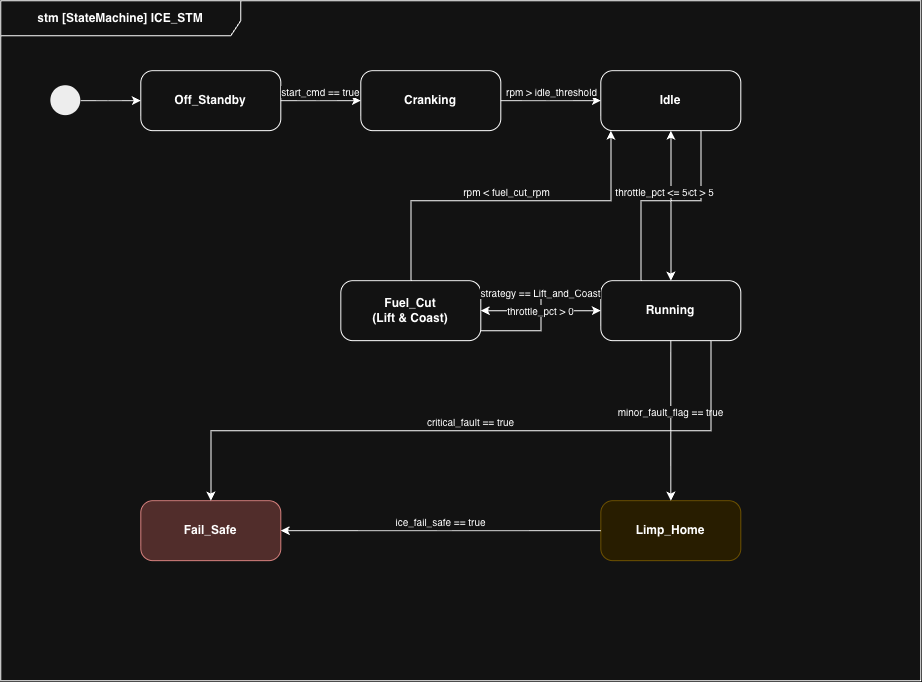

The diagram above was exported from draw.io. Its source (the exported page's mxGraphModel, read from the mxfile embedded in the PNG):
<mxGraphModel dx="1285" dy="746" grid="0" gridSize="10" guides="1" tooltips="1" connect="1" arrows="1" fold="1" page="0" pageScale="1" pageWidth="1169" pageHeight="827" math="0" shadow="0">
  <root>
    <mxCell id="0" />
    <mxCell id="1" parent="0" />
    <mxCell id="frame_stm" parent="1" style="shape=umlFrame;whiteSpace=wrap;html=1;pointerEvents=0;width=240;height=35;fontStyle=1;" value="stm [StateMachine] ICE_STM" vertex="1">
      <mxGeometry height="680" width="920" x="40" y="40" as="geometry" />
    </mxCell>
    <mxCell id="state_initial" parent="1" style="shape=ellipse;fillColor=#000000;strokeColor=none;html=1;" value="" vertex="1">
      <mxGeometry height="30" width="30" x="90" y="125" as="geometry" />
    </mxCell>
    <mxCell id="state_standby" parent="1" style="rounded=1;whiteSpace=wrap;html=1;arcSize=20;fontStyle=1;" value="Off_Standby" vertex="1">
      <mxGeometry height="60" width="140" x="180" y="110" as="geometry" />
    </mxCell>
    <mxCell id="state_cranking" parent="1" style="rounded=1;whiteSpace=wrap;html=1;arcSize=20;fontStyle=1;" value="Cranking" vertex="1">
      <mxGeometry height="60" width="140" x="400" y="110" as="geometry" />
    </mxCell>
    <mxCell id="state_idle" parent="1" style="rounded=1;whiteSpace=wrap;html=1;arcSize=20;fontStyle=1;" value="Idle" vertex="1">
      <mxGeometry height="60" width="140" x="640" y="110" as="geometry" />
    </mxCell>
    <mxCell id="state_running" parent="1" style="rounded=1;whiteSpace=wrap;html=1;arcSize=20;fontStyle=1;" value="Running" vertex="1">
      <mxGeometry height="60" width="140" x="640" y="320" as="geometry" />
    </mxCell>
    <mxCell id="state_fuelcut" parent="1" style="rounded=1;whiteSpace=wrap;html=1;arcSize=20;fontStyle=1;" value="Fuel_Cut&#10;(Lift &amp; Coast)" vertex="1">
      <mxGeometry height="60" width="140" x="380" y="320" as="geometry" />
    </mxCell>
    <mxCell id="state_limp" parent="1" style="rounded=1;whiteSpace=wrap;html=1;arcSize=20;fontStyle=1;fillColor=#fff2cc;strokeColor=#d6b656;" value="Limp_Home" vertex="1">
      <mxGeometry height="60" width="140" x="640" y="540" as="geometry" />
    </mxCell>
    <mxCell id="state_failsafe" parent="1" style="rounded=1;whiteSpace=wrap;html=1;arcSize=20;fontStyle=1;fillColor=#f8cecc;strokeColor=#b85450;" value="Fail_Safe" vertex="1">
      <mxGeometry height="60" width="140" x="180" y="540" as="geometry" />
    </mxCell>
    <mxCell id="trans_init" edge="1" parent="1" source="state_initial" style="edgeStyle=orthogonalEdgeStyle;rounded=0;html=1;" target="state_standby">
      <mxGeometry relative="1" as="geometry" />
    </mxCell>
    <mxCell id="trans_start" edge="1" parent="1" source="state_standby" style="edgeStyle=orthogonalEdgeStyle;rounded=0;html=1;fontFamily=Helvetica;fontSize=10;verticalAlign=bottom;" target="state_cranking" value="start_cmd == true">
      <mxGeometry relative="1" as="geometry" />
    </mxCell>
    <mxCell id="trans_crank" edge="1" parent="1" source="state_cranking" style="edgeStyle=orthogonalEdgeStyle;rounded=0;html=1;fontFamily=Helvetica;fontSize=10;verticalAlign=bottom;" target="state_idle" value="rpm &gt; idle_threshold">
      <mxGeometry relative="1" as="geometry" />
    </mxCell>
    <mxCell id="trans_accel" edge="1" parent="1" source="state_idle" style="edgeStyle=orthogonalEdgeStyle;rounded=0;html=1;fontFamily=Helvetica;fontSize=10;verticalAlign=bottom;" target="state_running" value="throttle_pct &gt; 5">
      <mxGeometry relative="1" as="geometry">
        <Array as="points">
          <mxPoint x="740" y="240" />
        </Array>
      </mxGeometry>
    </mxCell>
    <mxCell id="trans_decel" edge="1" parent="1" source="state_running" style="edgeStyle=orthogonalEdgeStyle;rounded=0;html=1;fontFamily=Helvetica;fontSize=10;verticalAlign=bottom;" target="state_idle" value="throttle_pct &lt;= 5">
      <mxGeometry relative="1" as="geometry">
        <Array as="points">
          <mxPoint x="680" y="240" />
        </Array>
      </mxGeometry>
    </mxCell>
    <mxCell id="trans_coast" edge="1" parent="1" source="state_running" style="edgeStyle=orthogonalEdgeStyle;rounded=0;html=1;fontFamily=Helvetica;fontSize=10;verticalAlign=bottom;" target="state_fuelcut" value="strategy == Lift_and_Coast">
      <mxGeometry relative="1" as="geometry">
        <Array as="points">
          <mxPoint x="580" y="330" />
        </Array>
      </mxGeometry>
    </mxCell>
    <mxCell id="trans_reaccel" edge="1" parent="1" source="state_fuelcut" style="edgeStyle=orthogonalEdgeStyle;rounded=0;html=1;fontFamily=Helvetica;fontSize=10;verticalAlign=bottom;" target="state_running" value="throttle_pct &gt; 0">
      <mxGeometry relative="1" as="geometry">
        <Array as="points">
          <mxPoint x="580" y="370" />
        </Array>
      </mxGeometry>
    </mxCell>
    <mxCell id="trans_idle_ret" edge="1" parent="1" source="state_fuelcut" style="edgeStyle=orthogonalEdgeStyle;rounded=0;html=1;fontFamily=Helvetica;fontSize=10;verticalAlign=bottom;" target="state_idle" value="rpm &lt; fuel_cut_rpm">
      <mxGeometry relative="1" as="geometry">
        <Array as="points">
          <mxPoint x="450" y="240" />
          <mxPoint x="650" y="240" />
        </Array>
      </mxGeometry>
    </mxCell>
    <mxCell id="trans_limp" edge="1" parent="1" source="state_running" style="edgeStyle=orthogonalEdgeStyle;rounded=0;html=1;fontFamily=Helvetica;fontSize=10;verticalAlign=bottom;" target="state_limp" value="minor_fault_flag == true">
      <mxGeometry relative="1" as="geometry" />
    </mxCell>
    <mxCell id="trans_failsafe1" edge="1" parent="1" source="state_limp" style="edgeStyle=orthogonalEdgeStyle;rounded=0;html=1;fontFamily=Helvetica;fontSize=10;verticalAlign=bottom;" target="state_failsafe" value="ice_fail_safe == true">
      <mxGeometry relative="1" as="geometry" />
    </mxCell>
    <mxCell id="trans_failsafe2" edge="1" parent="1" source="state_running" style="edgeStyle=orthogonalEdgeStyle;rounded=0;html=1;fontFamily=Helvetica;fontSize=10;verticalAlign=bottom;" target="state_failsafe" value="critical_fault == true">
      <mxGeometry relative="1" as="geometry">
        <Array as="points">
          <mxPoint x="750" y="470" />
          <mxPoint x="250" y="470" />
        </Array>
      </mxGeometry>
    </mxCell>
  </root>
</mxGraphModel>